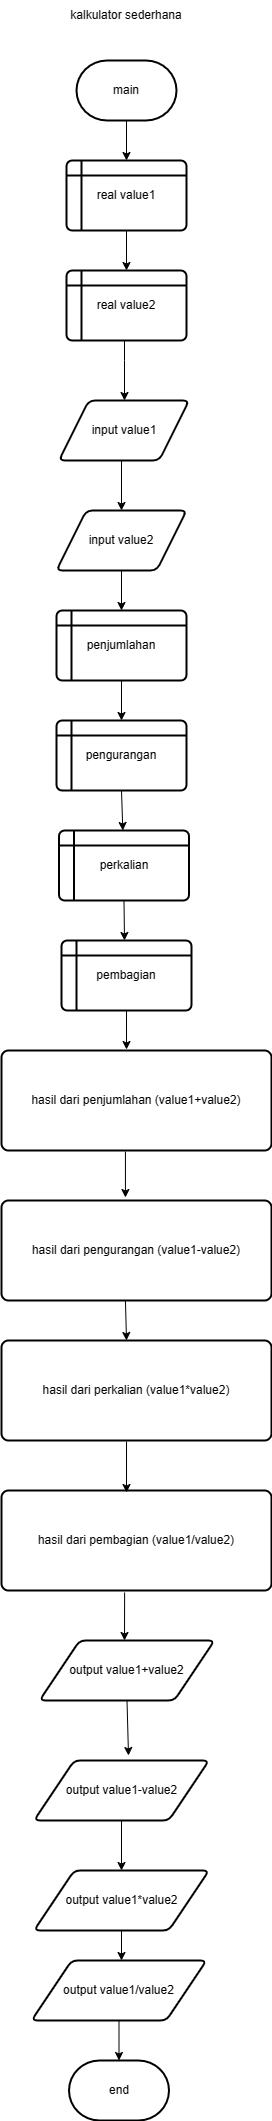

The diagram above was exported from draw.io. Its source (the exported page's mxGraphModel, read from the mxfile embedded in the PNG):
<mxGraphModel dx="872" dy="1547" grid="1" gridSize="10" guides="1" tooltips="1" connect="1" arrows="1" fold="1" page="1" pageScale="1" pageWidth="850" pageHeight="1100" math="0" shadow="0">
  <root>
    <mxCell id="0" />
    <mxCell id="1" parent="0" />
    <mxCell id="usDsyjCfpWdygDeTRWyQ-1" value="kalkulator sederhana" style="text;html=1;strokeColor=none;fillColor=none;align=center;verticalAlign=middle;whiteSpace=wrap;rounded=0;" vertex="1" parent="1">
      <mxGeometry x="365" y="-1050" width="120" height="30" as="geometry" />
    </mxCell>
    <mxCell id="usDsyjCfpWdygDeTRWyQ-2" value="main" style="strokeWidth=2;html=1;shape=mxgraph.flowchart.terminator;whiteSpace=wrap;" vertex="1" parent="1">
      <mxGeometry x="375" y="-990" width="100" height="60" as="geometry" />
    </mxCell>
    <mxCell id="usDsyjCfpWdygDeTRWyQ-3" value="real value1" style="shape=internalStorage;whiteSpace=wrap;html=1;dx=15;dy=15;rounded=1;arcSize=8;strokeWidth=2;" vertex="1" parent="1">
      <mxGeometry x="365" y="-890" width="120" height="70" as="geometry" />
    </mxCell>
    <mxCell id="usDsyjCfpWdygDeTRWyQ-26" value="" style="edgeStyle=orthogonalEdgeStyle;rounded=0;orthogonalLoop=1;jettySize=auto;html=1;" edge="1" parent="1" source="usDsyjCfpWdygDeTRWyQ-4" target="usDsyjCfpWdygDeTRWyQ-5">
      <mxGeometry relative="1" as="geometry">
        <Array as="points">
          <mxPoint x="423" y="-690" />
          <mxPoint x="423" y="-690" />
        </Array>
      </mxGeometry>
    </mxCell>
    <mxCell id="usDsyjCfpWdygDeTRWyQ-4" value="real value2" style="shape=internalStorage;whiteSpace=wrap;html=1;dx=15;dy=15;rounded=1;arcSize=8;strokeWidth=2;" vertex="1" parent="1">
      <mxGeometry x="365" y="-780" width="120" height="70" as="geometry" />
    </mxCell>
    <mxCell id="usDsyjCfpWdygDeTRWyQ-5" value="input value1" style="shape=parallelogram;html=1;strokeWidth=2;perimeter=parallelogramPerimeter;whiteSpace=wrap;rounded=1;arcSize=12;size=0.23;" vertex="1" parent="1">
      <mxGeometry x="357.5" y="-650" width="130" height="60" as="geometry" />
    </mxCell>
    <mxCell id="usDsyjCfpWdygDeTRWyQ-7" value="penjumlahan" style="shape=internalStorage;whiteSpace=wrap;html=1;dx=15;dy=15;rounded=1;arcSize=8;strokeWidth=2;" vertex="1" parent="1">
      <mxGeometry x="355" y="-440" width="130" height="70" as="geometry" />
    </mxCell>
    <mxCell id="usDsyjCfpWdygDeTRWyQ-8" value="pengurangan" style="shape=internalStorage;whiteSpace=wrap;html=1;dx=15;dy=15;rounded=1;arcSize=8;strokeWidth=2;" vertex="1" parent="1">
      <mxGeometry x="355" y="-330" width="130" height="70" as="geometry" />
    </mxCell>
    <mxCell id="usDsyjCfpWdygDeTRWyQ-9" value="perkalian" style="shape=internalStorage;whiteSpace=wrap;html=1;dx=15;dy=15;rounded=1;arcSize=8;strokeWidth=2;" vertex="1" parent="1">
      <mxGeometry x="357.5" y="-220" width="130" height="70" as="geometry" />
    </mxCell>
    <mxCell id="usDsyjCfpWdygDeTRWyQ-10" value="pembagian" style="shape=internalStorage;whiteSpace=wrap;html=1;dx=15;dy=15;rounded=1;arcSize=8;strokeWidth=2;" vertex="1" parent="1">
      <mxGeometry x="360" y="-110" width="130" height="70" as="geometry" />
    </mxCell>
    <mxCell id="usDsyjCfpWdygDeTRWyQ-11" value="hasil dari penjumlahan (value1+value2)" style="rounded=1;whiteSpace=wrap;html=1;absoluteArcSize=1;arcSize=14;strokeWidth=2;" vertex="1" parent="1">
      <mxGeometry x="300" width="270" height="100" as="geometry" />
    </mxCell>
    <mxCell id="usDsyjCfpWdygDeTRWyQ-12" value="hasil dari pengurangan (value1-value2)" style="rounded=1;whiteSpace=wrap;html=1;absoluteArcSize=1;arcSize=14;strokeWidth=2;" vertex="1" parent="1">
      <mxGeometry x="300" y="150" width="270" height="100" as="geometry" />
    </mxCell>
    <mxCell id="usDsyjCfpWdygDeTRWyQ-13" value="hasil dari perkalian (value1*value2)" style="rounded=1;whiteSpace=wrap;html=1;absoluteArcSize=1;arcSize=14;strokeWidth=2;" vertex="1" parent="1">
      <mxGeometry x="300" y="290" width="270" height="100" as="geometry" />
    </mxCell>
    <mxCell id="usDsyjCfpWdygDeTRWyQ-14" value="hasil dari pembagian (value1/value2)" style="rounded=1;whiteSpace=wrap;html=1;absoluteArcSize=1;arcSize=14;strokeWidth=2;" vertex="1" parent="1">
      <mxGeometry x="300" y="440" width="270" height="100" as="geometry" />
    </mxCell>
    <mxCell id="usDsyjCfpWdygDeTRWyQ-18" value="output value1+value2" style="shape=parallelogram;html=1;strokeWidth=2;perimeter=parallelogramPerimeter;whiteSpace=wrap;rounded=1;arcSize=12;size=0.23;" vertex="1" parent="1">
      <mxGeometry x="338" y="590" width="175" height="60" as="geometry" />
    </mxCell>
    <mxCell id="usDsyjCfpWdygDeTRWyQ-19" value="output value1-value2" style="shape=parallelogram;html=1;strokeWidth=2;perimeter=parallelogramPerimeter;whiteSpace=wrap;rounded=1;arcSize=12;size=0.23;" vertex="1" parent="1">
      <mxGeometry x="332.5" y="710" width="175" height="60" as="geometry" />
    </mxCell>
    <mxCell id="usDsyjCfpWdygDeTRWyQ-20" value="output value1*value2" style="shape=parallelogram;html=1;strokeWidth=2;perimeter=parallelogramPerimeter;whiteSpace=wrap;rounded=1;arcSize=12;size=0.23;" vertex="1" parent="1">
      <mxGeometry x="332.5" y="820" width="175" height="60" as="geometry" />
    </mxCell>
    <mxCell id="usDsyjCfpWdygDeTRWyQ-21" value="output value1/value2" style="shape=parallelogram;html=1;strokeWidth=2;perimeter=parallelogramPerimeter;whiteSpace=wrap;rounded=1;arcSize=12;size=0.23;" vertex="1" parent="1">
      <mxGeometry x="330" y="910" width="175" height="60" as="geometry" />
    </mxCell>
    <mxCell id="usDsyjCfpWdygDeTRWyQ-22" value="end" style="strokeWidth=2;html=1;shape=mxgraph.flowchart.terminator;whiteSpace=wrap;" vertex="1" parent="1">
      <mxGeometry x="367.5" y="1010" width="100" height="60" as="geometry" />
    </mxCell>
    <mxCell id="usDsyjCfpWdygDeTRWyQ-23" value="" style="endArrow=classic;html=1;rounded=0;exitX=0.5;exitY=1;exitDx=0;exitDy=0;exitPerimeter=0;" edge="1" parent="1" source="usDsyjCfpWdygDeTRWyQ-2">
      <mxGeometry width="50" height="50" relative="1" as="geometry">
        <mxPoint x="390" y="-880" as="sourcePoint" />
        <mxPoint x="425" y="-890" as="targetPoint" />
      </mxGeometry>
    </mxCell>
    <mxCell id="usDsyjCfpWdygDeTRWyQ-24" value="" style="endArrow=classic;html=1;rounded=0;exitX=0.5;exitY=1;exitDx=0;exitDy=0;" edge="1" parent="1" source="usDsyjCfpWdygDeTRWyQ-3">
      <mxGeometry width="50" height="50" relative="1" as="geometry">
        <mxPoint x="390" y="-880" as="sourcePoint" />
        <mxPoint x="425" y="-780" as="targetPoint" />
      </mxGeometry>
    </mxCell>
    <mxCell id="usDsyjCfpWdygDeTRWyQ-27" value="" style="endArrow=classic;html=1;rounded=0;entryX=0.5;entryY=0;entryDx=0;entryDy=0;" edge="1" parent="1" target="usDsyjCfpWdygDeTRWyQ-6">
      <mxGeometry width="50" height="50" relative="1" as="geometry">
        <mxPoint x="420" y="-590" as="sourcePoint" />
        <mxPoint x="440" y="-670" as="targetPoint" />
      </mxGeometry>
    </mxCell>
    <mxCell id="usDsyjCfpWdygDeTRWyQ-28" value="" style="endArrow=classic;html=1;rounded=0;" edge="1" parent="1" source="usDsyjCfpWdygDeTRWyQ-6">
      <mxGeometry width="50" height="50" relative="1" as="geometry">
        <mxPoint x="410" y="-490" as="sourcePoint" />
        <mxPoint x="440" y="-540" as="targetPoint" />
      </mxGeometry>
    </mxCell>
    <mxCell id="usDsyjCfpWdygDeTRWyQ-29" value="" style="endArrow=classic;html=1;rounded=0;" edge="1" parent="1" target="usDsyjCfpWdygDeTRWyQ-6">
      <mxGeometry width="50" height="50" relative="1" as="geometry">
        <mxPoint x="410" y="-490" as="sourcePoint" />
        <mxPoint x="440" y="-540" as="targetPoint" />
      </mxGeometry>
    </mxCell>
    <mxCell id="usDsyjCfpWdygDeTRWyQ-6" value="input value2" style="shape=parallelogram;html=1;strokeWidth=2;perimeter=parallelogramPerimeter;whiteSpace=wrap;rounded=1;arcSize=12;size=0.23;" vertex="1" parent="1">
      <mxGeometry x="355" y="-540" width="130" height="60" as="geometry" />
    </mxCell>
    <mxCell id="usDsyjCfpWdygDeTRWyQ-30" value="" style="endArrow=classic;html=1;rounded=0;exitX=0.5;exitY=1;exitDx=0;exitDy=0;entryX=0.5;entryY=0;entryDx=0;entryDy=0;" edge="1" parent="1" source="usDsyjCfpWdygDeTRWyQ-6" target="usDsyjCfpWdygDeTRWyQ-7">
      <mxGeometry width="50" height="50" relative="1" as="geometry">
        <mxPoint x="390" y="-490" as="sourcePoint" />
        <mxPoint x="440" y="-540" as="targetPoint" />
      </mxGeometry>
    </mxCell>
    <mxCell id="usDsyjCfpWdygDeTRWyQ-31" value="" style="endArrow=classic;html=1;rounded=0;exitX=0.5;exitY=1;exitDx=0;exitDy=0;entryX=0.5;entryY=0;entryDx=0;entryDy=0;" edge="1" parent="1" source="usDsyjCfpWdygDeTRWyQ-7" target="usDsyjCfpWdygDeTRWyQ-8">
      <mxGeometry width="50" height="50" relative="1" as="geometry">
        <mxPoint x="390" y="-400" as="sourcePoint" />
        <mxPoint x="440" y="-450" as="targetPoint" />
      </mxGeometry>
    </mxCell>
    <mxCell id="usDsyjCfpWdygDeTRWyQ-32" value="" style="endArrow=classic;html=1;rounded=0;exitX=0.5;exitY=1;exitDx=0;exitDy=0;" edge="1" parent="1" source="usDsyjCfpWdygDeTRWyQ-8" target="usDsyjCfpWdygDeTRWyQ-9">
      <mxGeometry width="50" height="50" relative="1" as="geometry">
        <mxPoint x="440" y="-270" as="sourcePoint" />
        <mxPoint x="490" y="-320" as="targetPoint" />
      </mxGeometry>
    </mxCell>
    <mxCell id="usDsyjCfpWdygDeTRWyQ-33" value="" style="endArrow=classic;html=1;rounded=0;exitX=0.5;exitY=1;exitDx=0;exitDy=0;" edge="1" parent="1" source="usDsyjCfpWdygDeTRWyQ-9">
      <mxGeometry width="50" height="50" relative="1" as="geometry">
        <mxPoint x="440" y="-140" as="sourcePoint" />
        <mxPoint x="423" y="-110" as="targetPoint" />
      </mxGeometry>
    </mxCell>
    <mxCell id="usDsyjCfpWdygDeTRWyQ-36" value="" style="endArrow=classic;html=1;rounded=0;exitX=0.5;exitY=1;exitDx=0;exitDy=0;entryX=0.463;entryY=-0.01;entryDx=0;entryDy=0;entryPerimeter=0;" edge="1" parent="1" source="usDsyjCfpWdygDeTRWyQ-10" target="usDsyjCfpWdygDeTRWyQ-11">
      <mxGeometry width="50" height="50" relative="1" as="geometry">
        <mxPoint x="440" y="-40" as="sourcePoint" />
        <mxPoint x="490" y="-90" as="targetPoint" />
      </mxGeometry>
    </mxCell>
    <mxCell id="usDsyjCfpWdygDeTRWyQ-37" value="" style="endArrow=classic;html=1;rounded=0;exitX=0.459;exitY=1.01;exitDx=0;exitDy=0;exitPerimeter=0;entryX=0.459;entryY=-0.03;entryDx=0;entryDy=0;entryPerimeter=0;" edge="1" parent="1" source="usDsyjCfpWdygDeTRWyQ-11" target="usDsyjCfpWdygDeTRWyQ-12">
      <mxGeometry width="50" height="50" relative="1" as="geometry">
        <mxPoint x="440" y="140" as="sourcePoint" />
        <mxPoint x="490" y="90" as="targetPoint" />
      </mxGeometry>
    </mxCell>
    <mxCell id="usDsyjCfpWdygDeTRWyQ-38" value="" style="endArrow=classic;html=1;rounded=0;exitX=0.459;exitY=1;exitDx=0;exitDy=0;exitPerimeter=0;entryX=0.463;entryY=0;entryDx=0;entryDy=0;entryPerimeter=0;" edge="1" parent="1" source="usDsyjCfpWdygDeTRWyQ-12" target="usDsyjCfpWdygDeTRWyQ-13">
      <mxGeometry width="50" height="50" relative="1" as="geometry">
        <mxPoint x="440" y="290" as="sourcePoint" />
        <mxPoint x="490" y="240" as="targetPoint" />
      </mxGeometry>
    </mxCell>
    <mxCell id="usDsyjCfpWdygDeTRWyQ-39" value="" style="endArrow=classic;html=1;rounded=0;exitX=0.463;exitY=1.01;exitDx=0;exitDy=0;exitPerimeter=0;entryX=0.463;entryY=0.02;entryDx=0;entryDy=0;entryPerimeter=0;" edge="1" parent="1" source="usDsyjCfpWdygDeTRWyQ-13" target="usDsyjCfpWdygDeTRWyQ-14">
      <mxGeometry width="50" height="50" relative="1" as="geometry">
        <mxPoint x="435" y="420" as="sourcePoint" />
        <mxPoint x="485" y="370" as="targetPoint" />
      </mxGeometry>
    </mxCell>
    <mxCell id="usDsyjCfpWdygDeTRWyQ-41" value="" style="endArrow=classic;html=1;rounded=0;exitX=0.456;exitY=1.02;exitDx=0;exitDy=0;exitPerimeter=0;" edge="1" parent="1" source="usDsyjCfpWdygDeTRWyQ-14">
      <mxGeometry width="50" height="50" relative="1" as="geometry">
        <mxPoint x="440" y="600" as="sourcePoint" />
        <mxPoint x="423" y="590" as="targetPoint" />
      </mxGeometry>
    </mxCell>
    <mxCell id="usDsyjCfpWdygDeTRWyQ-42" value="" style="endArrow=classic;html=1;rounded=0;exitX=0.5;exitY=1;exitDx=0;exitDy=0;entryX=0.54;entryY=-0.083;entryDx=0;entryDy=0;entryPerimeter=0;" edge="1" parent="1" source="usDsyjCfpWdygDeTRWyQ-18" target="usDsyjCfpWdygDeTRWyQ-19">
      <mxGeometry width="50" height="50" relative="1" as="geometry">
        <mxPoint x="440" y="810" as="sourcePoint" />
        <mxPoint x="490" y="760" as="targetPoint" />
      </mxGeometry>
    </mxCell>
    <mxCell id="usDsyjCfpWdygDeTRWyQ-43" value="" style="endArrow=classic;html=1;rounded=0;exitX=0.5;exitY=1;exitDx=0;exitDy=0;entryX=0.5;entryY=0;entryDx=0;entryDy=0;" edge="1" parent="1" source="usDsyjCfpWdygDeTRWyQ-19" target="usDsyjCfpWdygDeTRWyQ-20">
      <mxGeometry width="50" height="50" relative="1" as="geometry">
        <mxPoint x="440" y="810" as="sourcePoint" />
        <mxPoint x="440" y="810" as="targetPoint" />
      </mxGeometry>
    </mxCell>
    <mxCell id="usDsyjCfpWdygDeTRWyQ-44" value="" style="endArrow=classic;html=1;rounded=0;exitX=0.5;exitY=1;exitDx=0;exitDy=0;" edge="1" parent="1" source="usDsyjCfpWdygDeTRWyQ-20">
      <mxGeometry width="50" height="50" relative="1" as="geometry">
        <mxPoint x="440" y="900" as="sourcePoint" />
        <mxPoint x="420" y="910" as="targetPoint" />
      </mxGeometry>
    </mxCell>
    <mxCell id="usDsyjCfpWdygDeTRWyQ-45" value="" style="endArrow=classic;html=1;rounded=0;exitX=0.5;exitY=1;exitDx=0;exitDy=0;entryX=0.5;entryY=0;entryDx=0;entryDy=0;entryPerimeter=0;" edge="1" parent="1" source="usDsyjCfpWdygDeTRWyQ-21" target="usDsyjCfpWdygDeTRWyQ-22">
      <mxGeometry width="50" height="50" relative="1" as="geometry">
        <mxPoint x="440" y="930" as="sourcePoint" />
        <mxPoint x="490" y="880" as="targetPoint" />
      </mxGeometry>
    </mxCell>
  </root>
</mxGraphModel>